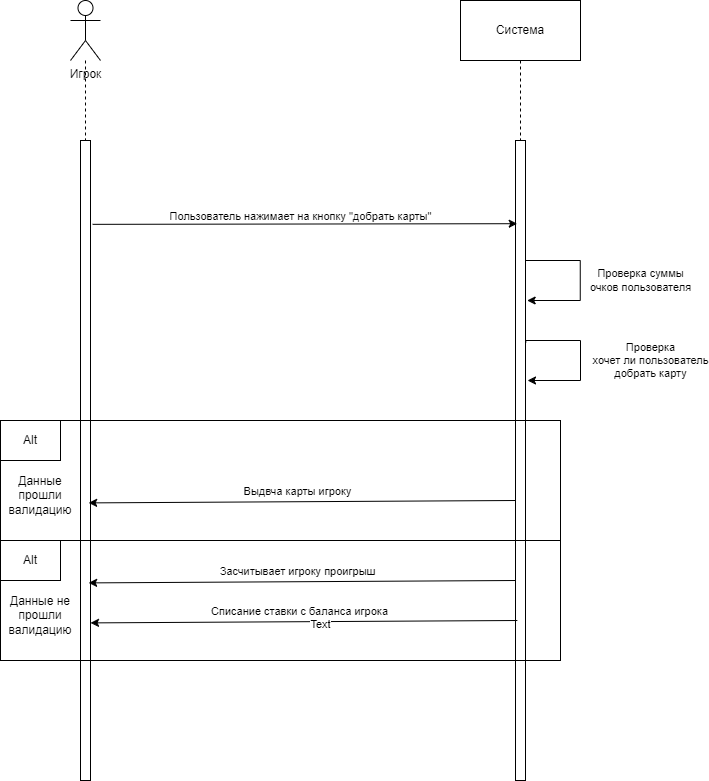

The diagram above was exported from draw.io. Its source (the exported page's mxGraphModel, read from the mxfile embedded in the PNG):
<mxGraphModel dx="1728" dy="1003" grid="1" gridSize="10" guides="1" tooltips="1" connect="1" arrows="1" fold="1" page="1" pageScale="1" pageWidth="827" pageHeight="1169" math="0" shadow="0">
  <root>
    <mxCell id="0" />
    <mxCell id="1" parent="0" />
    <mxCell id="dknVslzjMqkt1s-cLJwn-5" style="edgeStyle=orthogonalEdgeStyle;rounded=0;orthogonalLoop=1;jettySize=auto;html=1;dashed=1;endArrow=none;endFill=0;" edge="1" parent="1" source="dknVslzjMqkt1s-cLJwn-1" target="dknVslzjMqkt1s-cLJwn-4">
      <mxGeometry relative="1" as="geometry" />
    </mxCell>
    <mxCell id="dknVslzjMqkt1s-cLJwn-1" value="Игрок&lt;div&gt;&lt;br&gt;&lt;/div&gt;" style="shape=umlActor;verticalLabelPosition=bottom;verticalAlign=top;html=1;outlineConnect=0;" vertex="1" parent="1">
      <mxGeometry x="110" y="60" width="30" height="60" as="geometry" />
    </mxCell>
    <mxCell id="dknVslzjMqkt1s-cLJwn-6" style="edgeStyle=orthogonalEdgeStyle;rounded=0;orthogonalLoop=1;jettySize=auto;html=1;dashed=1;endArrow=none;endFill=0;" edge="1" parent="1" source="dknVslzjMqkt1s-cLJwn-2" target="dknVslzjMqkt1s-cLJwn-3">
      <mxGeometry relative="1" as="geometry" />
    </mxCell>
    <mxCell id="dknVslzjMqkt1s-cLJwn-2" value="Система" style="rounded=0;whiteSpace=wrap;html=1;" vertex="1" parent="1">
      <mxGeometry x="500" y="60" width="120" height="60" as="geometry" />
    </mxCell>
    <mxCell id="dknVslzjMqkt1s-cLJwn-3" value="" style="rounded=0;whiteSpace=wrap;html=1;" vertex="1" parent="1">
      <mxGeometry x="555" y="200" width="10" height="640" as="geometry" />
    </mxCell>
    <mxCell id="dknVslzjMqkt1s-cLJwn-4" value="" style="rounded=0;whiteSpace=wrap;html=1;" vertex="1" parent="1">
      <mxGeometry x="120" y="200" width="10" height="640" as="geometry" />
    </mxCell>
    <mxCell id="dknVslzjMqkt1s-cLJwn-7" value="" style="endArrow=classic;html=1;rounded=0;exitX=1.214;exitY=0.131;exitDx=0;exitDy=0;exitPerimeter=0;entryX=0.171;entryY=0.13;entryDx=0;entryDy=0;entryPerimeter=0;" edge="1" parent="1" source="dknVslzjMqkt1s-cLJwn-4" target="dknVslzjMqkt1s-cLJwn-3">
      <mxGeometry width="50" height="50" relative="1" as="geometry">
        <mxPoint x="230" y="350" as="sourcePoint" />
        <mxPoint x="550" y="279" as="targetPoint" />
      </mxGeometry>
    </mxCell>
    <mxCell id="dknVslzjMqkt1s-cLJwn-9" value="Пользователь нажимает на кнопку &quot;добрать карты&quot;" style="edgeLabel;html=1;align=center;verticalAlign=middle;resizable=0;points=[];" vertex="1" connectable="0" parent="dknVslzjMqkt1s-cLJwn-7">
      <mxGeometry x="-0.4939" y="1" relative="1" as="geometry">
        <mxPoint x="100" y="-7" as="offset" />
      </mxGeometry>
    </mxCell>
    <mxCell id="dknVslzjMqkt1s-cLJwn-17" style="edgeStyle=orthogonalEdgeStyle;rounded=0;orthogonalLoop=1;jettySize=auto;html=1;exitX=1.029;exitY=0.47;exitDx=0;exitDy=0;exitPerimeter=0;" edge="1" parent="1">
      <mxGeometry relative="1" as="geometry">
        <mxPoint x="565.0000000000002" y="322" as="sourcePoint" />
        <mxPoint x="566.74" y="360" as="targetPoint" />
        <Array as="points">
          <mxPoint x="564.74" y="320" />
          <mxPoint x="619.74" y="320" />
          <mxPoint x="619.74" y="360" />
          <mxPoint x="566.74" y="360" />
        </Array>
      </mxGeometry>
    </mxCell>
    <mxCell id="dknVslzjMqkt1s-cLJwn-18" value="Проверка суммы &lt;br&gt;очков пользователя" style="edgeLabel;html=1;align=center;verticalAlign=middle;resizable=0;points=[];" vertex="1" connectable="0" parent="dknVslzjMqkt1s-cLJwn-17">
      <mxGeometry x="-0.0427" y="-2" relative="1" as="geometry">
        <mxPoint x="62" y="5" as="offset" />
      </mxGeometry>
    </mxCell>
    <mxCell id="dknVslzjMqkt1s-cLJwn-19" value="" style="rounded=0;whiteSpace=wrap;html=1;fillColor=none;" vertex="1" parent="1">
      <mxGeometry x="40" y="480" width="560" height="120" as="geometry" />
    </mxCell>
    <mxCell id="dknVslzjMqkt1s-cLJwn-20" value="Alt" style="rounded=0;whiteSpace=wrap;html=1;" vertex="1" parent="1">
      <mxGeometry x="40" y="480" width="60" height="40" as="geometry" />
    </mxCell>
    <mxCell id="dknVslzjMqkt1s-cLJwn-21" value="" style="rounded=0;whiteSpace=wrap;html=1;fillColor=none;" vertex="1" parent="1">
      <mxGeometry x="40" y="600" width="560" height="120" as="geometry" />
    </mxCell>
    <mxCell id="dknVslzjMqkt1s-cLJwn-22" value="Alt" style="rounded=0;whiteSpace=wrap;html=1;" vertex="1" parent="1">
      <mxGeometry x="40" y="600" width="60" height="40" as="geometry" />
    </mxCell>
    <mxCell id="dknVslzjMqkt1s-cLJwn-23" value="Данные прошли валидацию" style="text;html=1;align=center;verticalAlign=middle;whiteSpace=wrap;rounded=0;" vertex="1" parent="1">
      <mxGeometry x="50" y="540" width="60" height="30" as="geometry" />
    </mxCell>
    <mxCell id="dknVslzjMqkt1s-cLJwn-24" value="Данные не прошли валидацию" style="text;html=1;align=center;verticalAlign=middle;whiteSpace=wrap;rounded=0;" vertex="1" parent="1">
      <mxGeometry x="50" y="660" width="60" height="30" as="geometry" />
    </mxCell>
    <mxCell id="dknVslzjMqkt1s-cLJwn-26" value="" style="endArrow=classic;html=1;rounded=0;exitX=0.057;exitY=0.2;exitDx=0;exitDy=0;exitPerimeter=0;entryX=0.871;entryY=0.204;entryDx=0;entryDy=0;entryPerimeter=0;" edge="1" parent="1">
      <mxGeometry width="50" height="50" relative="1" as="geometry">
        <mxPoint x="554.9999999999999" y="560" as="sourcePoint" />
        <mxPoint x="128.13999999999982" y="562.4000000000001" as="targetPoint" />
      </mxGeometry>
    </mxCell>
    <mxCell id="dknVslzjMqkt1s-cLJwn-27" value="Выдвча карты игроку" style="edgeLabel;html=1;align=center;verticalAlign=middle;resizable=0;points=[];" vertex="1" connectable="0" parent="dknVslzjMqkt1s-cLJwn-26">
      <mxGeometry x="0.0227" relative="1" as="geometry">
        <mxPoint y="-11" as="offset" />
      </mxGeometry>
    </mxCell>
    <mxCell id="dknVslzjMqkt1s-cLJwn-28" value="" style="endArrow=classic;html=1;rounded=0;exitX=0.057;exitY=0.2;exitDx=0;exitDy=0;exitPerimeter=0;entryX=0.871;entryY=0.204;entryDx=0;entryDy=0;entryPerimeter=0;" edge="1" parent="1">
      <mxGeometry width="50" height="50" relative="1" as="geometry">
        <mxPoint x="554.9999999999999" y="640" as="sourcePoint" />
        <mxPoint x="128.13999999999982" y="642.4000000000001" as="targetPoint" />
      </mxGeometry>
    </mxCell>
    <mxCell id="dknVslzjMqkt1s-cLJwn-29" value="Засчитывает игроку проигрыш" style="edgeLabel;html=1;align=center;verticalAlign=middle;resizable=0;points=[];" vertex="1" connectable="0" parent="dknVslzjMqkt1s-cLJwn-28">
      <mxGeometry x="0.0227" relative="1" as="geometry">
        <mxPoint y="-11" as="offset" />
      </mxGeometry>
    </mxCell>
    <mxCell id="dknVslzjMqkt1s-cLJwn-31" style="edgeStyle=orthogonalEdgeStyle;rounded=0;orthogonalLoop=1;jettySize=auto;html=1;exitX=1.029;exitY=0.47;exitDx=0;exitDy=0;exitPerimeter=0;" edge="1" parent="1">
      <mxGeometry relative="1" as="geometry">
        <mxPoint x="565.2500000000002" y="402" as="sourcePoint" />
        <mxPoint x="566.99" y="440" as="targetPoint" />
        <Array as="points">
          <mxPoint x="564.99" y="400" />
          <mxPoint x="619.99" y="400" />
          <mxPoint x="619.99" y="440" />
          <mxPoint x="566.99" y="440" />
        </Array>
      </mxGeometry>
    </mxCell>
    <mxCell id="dknVslzjMqkt1s-cLJwn-32" value="Проверка &lt;br&gt;хочет ли пользователь &lt;br&gt;добрать карту" style="edgeLabel;html=1;align=center;verticalAlign=middle;resizable=0;points=[];" vertex="1" connectable="0" parent="dknVslzjMqkt1s-cLJwn-31">
      <mxGeometry x="-0.0427" y="-2" relative="1" as="geometry">
        <mxPoint x="72" y="5" as="offset" />
      </mxGeometry>
    </mxCell>
    <mxCell id="dknVslzjMqkt1s-cLJwn-35" value="" style="endArrow=classic;html=1;rounded=0;exitX=0.057;exitY=0.2;exitDx=0;exitDy=0;exitPerimeter=0;entryX=0.871;entryY=0.204;entryDx=0;entryDy=0;entryPerimeter=0;" edge="1" parent="1">
      <mxGeometry width="50" height="50" relative="1" as="geometry">
        <mxPoint x="556.8599999999999" y="680" as="sourcePoint" />
        <mxPoint x="129.99999999999983" y="682.4000000000001" as="targetPoint" />
      </mxGeometry>
    </mxCell>
    <mxCell id="dknVslzjMqkt1s-cLJwn-36" value="Списание ставки с баланса игрока" style="edgeLabel;html=1;align=center;verticalAlign=middle;resizable=0;points=[];" vertex="1" connectable="0" parent="dknVslzjMqkt1s-cLJwn-35">
      <mxGeometry x="0.0227" relative="1" as="geometry">
        <mxPoint y="-11" as="offset" />
      </mxGeometry>
    </mxCell>
    <mxCell id="dknVslzjMqkt1s-cLJwn-37" value="Text" style="edgeLabel;html=1;align=center;verticalAlign=middle;resizable=0;points=[];" vertex="1" connectable="0" parent="dknVslzjMqkt1s-cLJwn-35">
      <mxGeometry x="-0.0752" y="2" relative="1" as="geometry">
        <mxPoint as="offset" />
      </mxGeometry>
    </mxCell>
  </root>
</mxGraphModel>